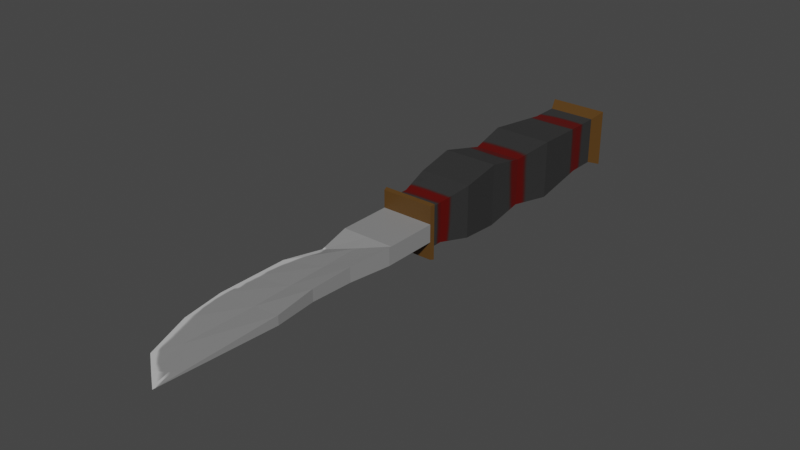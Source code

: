 # Source: Knife.blend  (saved by Blender 3.0.42; exported with 4.5.12 LTS)
import bpy
from mathutils import Matrix  # noqa: F401  (used for matrix-valued properties, if any)

bpy.ops.wm.read_factory_settings(use_empty=True)
scene = bpy.context.scene
scene.name = 'Scene'

# ---- collections
col_collection = bpy.data.collections.new('Collection'); scene.collection.children.link(col_collection)

# ---- images (referenced by path relative to the original .blend; pixels are not part of the script)
import os
ASSET_DIR = os.environ.get("B2B_ASSET_DIR", "")  # directory of the original .blend (textures are referenced by path, not embedded)
HERE = os.path.dirname(os.path.abspath(__file__))  # packed textures are extracted next to this script under _unpacked/

def load_image(name, relpath, width, height, colorspace="sRGB"):
    """Load a texture the original file referenced (path relative to the .blend, or extracted next to this script)."""
    p = next((c for c in (os.path.join(HERE, relpath), os.path.join(ASSET_DIR, relpath)) if relpath and os.path.exists(c)), "")
    if p:
        img = bpy.data.images.load(p, check_existing=True)
        img.name = name
    else:  # same state as the original file: an image datablock whose file is absent (Cycles renders it pink)
        img = bpy.data.images.new(name, width, height)
        img.source = "FILE"
        img.filepath = "//" + (relpath or name)
    img.colorspace_settings.name = colorspace
    return img
img_knife = load_image('Knife', '_unpacked/Knife.c1c38f21.png', 2048, 2048, 'sRGB')

# ---- materials (node trees are filled in below, after node groups)
mat_material = bpy.data.materials.new('Material')
mat_material.alpha_threshold = 0.0
mat_material.use_transparent_shadow = False
mat_material.line_color = (0.0, 0.0, 0.0, 1.0)

# ---- material node trees
mat_material.use_nodes = True; mat_material.node_tree.nodes.clear()
_N = mat_material.node_tree.nodes; _L = mat_material.node_tree.links
n0 = _N.new('ShaderNodeOutputMaterial'); n0.name = 'Material Output'; n0.location = (300, 300)
n1 = _N.new('ShaderNodeBsdfPrincipled'); n1.name = 'Principled BSDF'; n1.location = (10, 300)
n1.distribution = 'GGX'
n1.subsurface_method = 'RANDOM_WALK_SKIN'
n1.inputs[2].default_value = 0.4
n1.inputs[3].default_value = 1.45
n1.inputs[27].default_value = (0.0, 0.0, 0.0, 1.0)
n1.inputs[28].default_value = 1.0
n2 = _N.new('ShaderNodeTexImage'); n2.name = 'Image Texture'; n2.location = (-401, 136)
n2.image = img_knife
_L.new(n1.outputs[0], n0.inputs[0])
_L.new(n2.outputs[0], n1.inputs[0])
n0.is_active_output = True

# ---- world
world_world = bpy.data.worlds.new('World'); scene.world = world_world
world_world.use_nodes = True; world_world.node_tree.nodes.clear()
_N = world_world.node_tree.nodes; _L = world_world.node_tree.links
n0 = _N.new('ShaderNodeOutputWorld'); n0.name = 'World Output'; n0.location = (300, 300)
n1 = _N.new('ShaderNodeBackground'); n1.name = 'Background'; n1.location = (10, 300)
n1.inputs[0].default_value = (0.05088, 0.05088, 0.05088, 1.0)
_L.new(n1.outputs[0], n0.inputs[0])
n0.is_active_output = True
world_world.color = (0.05088, 0.05088, 0.05088)
world_world.use_sun_shadow = False
world_world.sun_shadow_jitter_overblur = 0.0

# ---- meshes
me_plane = bpy.data.meshes.new('Plane')
me_plane.from_pydata([(-0.6903, 3.017e-08, -0.6903), (0.6903, 3.017e-08, -0.6903), (-0.6903, -3.017e-08, 0.6903), (0.6903, -3.017e-08, 0.6903), (-1.0, -3.983, -1.0), (1.0, -3.983, -1.0), (-1.0, -3.983, 1.0), (1.0, -3.983, 1.0), (-0.6903, -1.006e-08, 0.2301), (-0.6903, 1.006e-08, -0.2301), (0.6903, 1.006e-08, -0.2301), (0.6903, -1.006e-08, 0.2301), (-1.0, -3.983, 0.3333), (-1.0, -3.983, -0.3333), (1.0, -3.983, -0.3333), (1.0, -3.983, 0.3333), (-0.8074, -5.404, -0.2691), (-0.8074, -5.404, -0.8074), (0.8074, -5.404, -0.8074), (0.8074, -5.404, 0.2691), (0.8074, -5.404, 0.8074), (-0.8074, -5.404, 0.8074), (-0.8074, -5.404, 0.2691), (0.8074, -5.404, -0.2691), (-1.061, -6.718, -0.3536), (-1.061, -6.718, -1.061), (0.7926, -6.718, -1.061), (0.7926, -6.718, 0.3536), (0.7926, -6.718, 1.061), (-1.061, -6.718, 1.061), (-1.061, -6.718, 0.3536), (0.7926, -6.718, -0.3536), (-0.8922, -8.186, -0.2974), (-0.8922, -8.186, -0.8922), (0.8922, -8.186, -0.8922), (0.8922, -8.186, 0.2974), (0.8922, -8.186, 0.8922), (-0.8922, -8.186, 0.8922), (-0.8922, -8.186, 0.2974), (0.8922, -8.186, -0.2974), (-0.8922, -10.05, -0.2974), (-0.8922, -10.05, -0.8922), (0.8922, -10.05, -0.8922), (0.8922, -10.05, 0.2974), (0.8922, -10.05, 0.8922), (-0.8922, -10.05, 0.8922), (-0.8922, -10.05, 0.2974), (0.8922, -10.05, -0.2974), (-0.8922, -11.17, 0.2974), (-0.8922, -11.17, -0.2974), (0.8922, -11.17, -0.2974), (0.8922, -11.17, 0.2974), (-0.8922, -11.84, 0.2974), (-0.8922, -11.84, -0.2974), (0.8922, -11.84, -0.2974), (0.8922, -11.84, 0.2974), (-1.305, -16.36, -6.256e-07), (0.8922, -16.36, -0.1551), (0.8922, -16.36, 0.1551), (-0.4438, -19.45, -7.984e-07), (0.8049, -20.4, -7.277e-07), (0.8922, -11.93, -0.2974), (-0.8922, -12.82, -4.321e-07), (0.8922, -11.93, 0.2974), (0.8232, -19.55, 0.03237), (-1.072, -17.82, -7.623e-07), (0.8232, -19.55, -0.03238), (1.0, -0.4242, -1.0), (-1.0, -0.4242, -1.0), (1.0, -0.4242, 1.0), (-1.0, -0.4242, 1.0), (-1.0, -0.4242, 0.3333), (-1.0, -0.4242, -0.3333), (1.0, -0.4242, -0.3333), (1.0, -0.4242, 0.3333), (0.8163, -0.8857, -0.8163), (0.8163, -1.854, -0.8163), (0.8163, -0.8857, 0.8163), (0.8163, -1.854, 0.8163), (-0.8163, -0.8857, 0.2721), (-0.8163, -1.854, 0.2721), (-0.8163, -0.8857, -0.2721), (-0.8163, -1.854, -0.2721), (0.8163, -0.8857, -0.2721), (0.8163, -1.854, -0.2721), (0.8163, -0.8857, 0.2721), (0.8163, -1.854, 0.2721), (-0.8163, -1.854, -0.8163), (-0.8163, -0.8857, -0.8163), (-0.8163, -1.854, 0.8163), (-0.8163, -0.8857, 0.8163), (-0.6792, -9.749, 0.6792), (-0.6792, -9.277, 0.6792), (-0.6792, -9.277, 0.2264), (-0.6792, -9.749, 0.2264), (0.6792, -9.277, 0.6792), (0.6792, -9.749, 0.6792), (0.6792, -9.749, 0.2264), (0.6792, -9.277, 0.2264), (-0.6792, -9.277, -0.6792), (-0.6792, -9.749, -0.6792), (-0.6792, -9.749, -0.2264), (-0.6792, -9.277, -0.2264), (0.6792, -9.749, -0.2264), (0.6792, -9.277, -0.2264), (0.6792, -9.277, -0.6792), (0.6792, -9.749, -0.6792), (-0.9312, -9.91, 0.3104), (0.9312, -9.91, 0.9312), (-0.9312, -9.91, -0.9312), (0.9312, -9.91, -0.9312), (-0.9312, -9.91, 0.9312), (0.9312, -9.91, 0.3104), (-0.9312, -9.91, -0.3104), (0.9312, -9.91, -0.3104), (0.0, 3.017e-08, -0.6903), (0.0, -3.017e-08, 0.6903), (0.0, -3.983, -1.0), (0.0, -3.983, 1.0), (0.0, 1.006e-08, -0.2301), (0.0, -1.006e-08, 0.2301), (0.0, -5.404, -0.8074), (0.0, -5.404, 0.8074), (-0.1341, -6.718, -1.061), (-0.1341, -6.718, 1.061), (0.0, -8.186, -0.8922), (0.0, -8.186, 0.8922), (0.0, -10.05, -0.8922), (0.0, -10.05, 0.8922), (0.0, -10.05, -0.2974), (0.0, -10.05, 0.2974), (0.0, -11.17, -0.2974), (0.0, -11.17, 0.2974), (0.0, -11.84, -0.2974), (0.0, -11.84, 0.2974), (0.0, -16.36, 0.07754), (-0.1247, -18.69, -0.01619), (0.0, -16.36, -0.07754), (0.1806, -19.93, -7.63e-07), (0.0, -12.37, 0.1487), (0.0, -12.37, -0.1487), (-0.1247, -18.69, 0.01619), (0.0, -0.4242, 1.0), (0.0, -0.4242, -1.0), (0.0, -0.8857, 0.8163), (0.0, -1.854, 0.8163), (0.0, -0.8857, -0.8163), (0.0, -1.854, -0.8163), (0.0, -9.277, -0.6792), (0.0, -9.749, -0.6792), (0.0, -9.277, 0.6792), (0.0, -9.749, 0.6792), (0.0, -9.91, -0.9312), (0.0, -9.91, 0.9312), (0.7291, -13.41, -0.25), (0.7066, -14.88, -0.2025), (-1.305, -15.18, -5.611e-07), (-1.305, -14.0, -4.966e-07), (0.7066, -14.88, 0.2025), (0.7291, -13.41, 0.25), (0.0, -13.7, 0.125), (0.0, -15.03, 0.1013), (0.0, -13.7, -0.125), (0.0, -15.03, -0.1013)], [], [(120, 116, 3, 11), (15, 7, 20, 19), (147, 76, 5, 117), (86, 78, 7, 15), (82, 87, 4, 13), (145, 89, 6, 118), (89, 80, 12, 6), (80, 82, 13, 12), (76, 84, 14, 5), (84, 86, 15, 14), (12, 13, 16, 22), (14, 15, 19, 23), (115, 119, 10, 1), (119, 120, 11, 10), (19, 20, 28, 27), (21, 22, 30, 29), (18, 23, 31, 26), (13, 4, 17, 16), (5, 14, 23, 18), (118, 6, 21, 122), (6, 12, 22, 21), (117, 5, 18, 121), (29, 30, 38, 37), (26, 31, 39, 34), (123, 26, 34, 125), (16, 17, 25, 24), (23, 19, 27, 31), (22, 16, 24, 30), (122, 21, 29, 124), (121, 18, 26, 123), (113, 109, 41, 40), (112, 108, 44, 43), (111, 107, 46, 45), (27, 28, 36, 35), (24, 25, 33, 32), (31, 27, 35, 39), (30, 24, 32, 38), (124, 29, 37, 126), (130, 43, 44, 128), (127, 42, 47, 129), (129, 47, 50, 131), (114, 112, 43, 47), (107, 113, 40, 46), (153, 111, 45, 128), (152, 110, 42, 127), (110, 114, 47, 42), (132, 48, 52, 134), (130, 46, 48, 132), (47, 43, 51, 50), (46, 40, 49, 48), (163, 155, 57, 137), (50, 51, 55, 54), (131, 50, 54, 133), (48, 49, 53, 52), (137, 57, 66, 136), (161, 156, 56, 135), (155, 158, 58, 57), (141, 65, 59, 138), (66, 64, 60), (136, 66, 60, 138), (54, 55, 63, 61), (134, 52, 62, 139), (52, 53, 62), (133, 54, 61, 140), (57, 58, 64, 66), (135, 56, 65, 141), (10, 11, 74, 73), (1, 10, 73, 67), (8, 9, 72, 71), (2, 8, 71, 70), (116, 2, 70, 142), (9, 0, 68, 72), (11, 3, 69, 74), (115, 1, 67, 143), (73, 74, 85, 83), (83, 85, 86, 84), (67, 73, 83, 75), (75, 83, 84, 76), (71, 72, 81, 79), (79, 81, 82, 80), (70, 71, 79, 90), (90, 79, 80, 89), (142, 70, 90, 144), (144, 90, 89, 145), (72, 68, 88, 81), (81, 88, 87, 82), (74, 69, 77, 85), (85, 77, 78, 86), (143, 67, 75, 146), (146, 75, 76, 147), (34, 39, 104, 105), (105, 104, 103, 106), (125, 34, 105, 148), (148, 105, 106, 149), (126, 37, 92, 150), (150, 92, 91, 151), (38, 32, 102, 93), (93, 102, 101, 94), (39, 35, 98, 104), (104, 98, 97, 103), (37, 38, 93, 92), (92, 93, 94, 91), (35, 36, 95, 98), (98, 95, 96, 97), (32, 33, 99, 102), (102, 99, 100, 101), (106, 103, 114, 110), (149, 106, 110, 152), (151, 91, 111, 153), (94, 101, 113, 107), (103, 97, 112, 114), (91, 94, 107, 111), (97, 96, 108, 112), (101, 100, 109, 113), (96, 151, 153, 108), (100, 149, 152, 109), (95, 150, 151, 96), (36, 126, 150, 95), (99, 148, 149, 100), (33, 125, 148, 99), (88, 146, 147, 87), (68, 143, 146, 88), (77, 144, 145, 78), (69, 142, 144, 77), (0, 115, 143, 68), (3, 116, 142, 69), (58, 135, 141, 64), (53, 133, 140, 62), (55, 134, 139, 63), (65, 136, 138, 59), (64, 141, 138, 60), (158, 161, 135, 58), (56, 137, 136, 65), (49, 131, 133, 53), (156, 163, 137, 56), (43, 130, 132, 51), (51, 132, 134, 55), (109, 152, 127, 41), (108, 153, 128, 44), (40, 129, 131, 49), (41, 127, 129, 40), (46, 130, 128, 45), (28, 124, 126, 36), (17, 121, 123, 25), (20, 122, 124, 28), (25, 123, 125, 33), (4, 117, 121, 17), (7, 118, 122, 20), (9, 8, 120, 119), (0, 9, 119, 115), (78, 145, 118, 7), (87, 147, 117, 4), (8, 2, 116, 120), (62, 140, 162, 157), (157, 162, 163, 156), (63, 139, 160, 159), (159, 160, 161, 158), (61, 63, 159, 154), (154, 159, 158, 155), (139, 62, 157, 160), (160, 157, 156, 161), (140, 61, 154, 162), (162, 154, 155, 163)])
_uv = me_plane.uv_layers.new(name='UVMap')
_uv.uv.foreach_set('vector', [0.8968, 0.8832, 0.9032, 0.8537, 0.9386, 0.8675, 0.9361, 0.8879, 0.4178, 0.4477, 0.4184, 0.4894, 0.3232, 0.4834, 0.3219, 0.4458, 0.5643, 0.3096, 0.5615, 0.3679, 0.4178, 0.3633, 0.4142, 0.2968, 0.5621, 0.4448, 0.562, 0.4832, 0.4184, 0.4894, 0.4178, 0.4477, 0.5855, 0.1667, 0.5854, 0.2051, 0.4418, 0.2113, 0.4412, 0.1697, 0.5877, 0.03149, 0.5848, 0.0898, 0.4412, 0.08526, 0.4376, 0.01867, 0.5848, 0.0898, 0.5853, 0.1285, 0.4411, 0.127, 0.4412, 0.08526, 0.5853, 0.1285, 0.5855, 0.1667, 0.4412, 0.1697, 0.4411, 0.127, 0.5615, 0.3679, 0.5619, 0.4065, 0.4177, 0.4051, 0.4178, 0.3633, 0.5619, 0.4065, 0.5621, 0.4448, 0.4178, 0.4477, 0.4177, 0.4051, 0.4411, 0.127, 0.4412, 0.1697, 0.3452, 0.1677, 0.3447, 0.1301, 0.4177, 0.4051, 0.4178, 0.4477, 0.3219, 0.4458, 0.3213, 0.4082, 0.9024, 0.9428, 0.8962, 0.9132, 0.9353, 0.9106, 0.9359, 0.9309, 0.8962, 0.9132, 0.8968, 0.8832, 0.9361, 0.8879, 0.9353, 0.9106, 0.961, 0.1684, 0.9601, 0.2061, 0.8707, 0.2192, 0.8717, 0.1727, 0.9612, 0.3499, 0.963, 0.3881, 0.8738, 0.3854, 0.873, 0.3431, 0.96, 0.09357, 0.9607, 0.1311, 0.8718, 0.1267, 0.8709, 0.08024, 0.4412, 0.1697, 0.4418, 0.2113, 0.3466, 0.2054, 0.3452, 0.1677, 0.4178, 0.3633, 0.4177, 0.4051, 0.3213, 0.4082, 0.3222, 0.3704, 0.4376, 0.01867, 0.4412, 0.08526, 0.3456, 0.09234, 0.3362, 0.0353, 0.4412, 0.08526, 0.4411, 0.127, 0.3447, 0.1301, 0.3456, 0.09234, 0.4142, 0.2968, 0.4178, 0.3633, 0.3222, 0.3704, 0.3129, 0.3134, 0.873, 0.3431, 0.8738, 0.3854, 0.7794, 0.3866, 0.7816, 0.3474, 0.8709, 0.08024, 0.8718, 0.1267, 0.7768, 0.1299, 0.7785, 0.09226, 0.8724, 0.01867, 0.8709, 0.08024, 0.7785, 0.09226, 0.77, 0.0328, 0.9635, 0.4262, 0.9616, 0.4646, 0.8727, 0.4711, 0.8735, 0.4287, 0.9607, 0.1311, 0.961, 0.1684, 0.8717, 0.1727, 0.8718, 0.1267, 0.963, 0.3881, 0.9635, 0.4262, 0.8735, 0.4287, 0.8738, 0.3854, 0.9735, 0.2921, 0.9612, 0.3499, 0.873, 0.3431, 0.8755, 0.2815, 0.9662, 0.03618, 0.96, 0.09357, 0.8709, 0.08024, 0.8724, 0.01867, 0.7943, 0.6415, 0.7949, 0.6116, 0.8001, 0.6126, 0.8046, 0.6424, 0.708, 0.6239, 0.7087, 0.5941, 0.7138, 0.595, 0.7183, 0.6248, 0.7888, 0.7175, 0.7916, 0.687, 0.8021, 0.6873, 0.7945, 0.7175, 0.8717, 0.1727, 0.8707, 0.2192, 0.7782, 0.2067, 0.7766, 0.169, 0.8735, 0.4287, 0.8727, 0.4711, 0.7813, 0.4662, 0.7794, 0.4269, 0.8718, 0.1267, 0.8717, 0.1727, 0.7766, 0.169, 0.7768, 0.1299, 0.8738, 0.3854, 0.8735, 0.4287, 0.7794, 0.4269, 0.7794, 0.3866, 0.8755, 0.2815, 0.873, 0.3431, 0.7816, 0.3474, 0.7696, 0.2877, 0.7572, 0.5854, 0.7183, 0.6248, 0.7138, 0.595, 0.7309, 0.5595, 0.7162, 0.7427, 0.7083, 0.6999, 0.7158, 0.6698, 0.7572, 0.7218, 0.7505, 0.7993, 0.7509, 0.865, 0.6688, 0.8651, 0.6679, 0.7999, 0.7054, 0.6695, 0.708, 0.6239, 0.7183, 0.6248, 0.7158, 0.6698, 0.7916, 0.687, 0.7943, 0.6415, 0.8046, 0.6424, 0.8021, 0.6873, 0.7933, 0.7617, 0.7888, 0.7175, 0.7945, 0.7175, 0.8025, 0.7602, 0.707, 0.7441, 0.7025, 0.6999, 0.7083, 0.6999, 0.7162, 0.7427, 0.7025, 0.6999, 0.7054, 0.6695, 0.7158, 0.6698, 0.7083, 0.6999, 0.2228, 0.6415, 0.1581, 0.643, 0.157, 0.5961, 0.2211, 0.5924, 0.2238, 0.7241, 0.1581, 0.7249, 0.1581, 0.643, 0.2228, 0.6415, 0.7509, 0.865, 0.7509, 0.9089, 0.6686, 0.9084, 0.6688, 0.8651, 0.1581, 0.7249, 0.114, 0.7249, 0.1151, 0.6426, 0.1581, 0.643, 0.3754, 0.8133, 0.3858, 0.8696, 0.2738, 0.8745, 0.274, 0.8078, 0.6688, 0.8651, 0.6686, 0.9084, 0.6203, 0.9078, 0.6206, 0.8653, 0.6679, 0.7999, 0.6688, 0.8651, 0.6206, 0.8653, 0.6187, 0.8008, 0.1581, 0.643, 0.1151, 0.6426, 0.1164, 0.5951, 0.157, 0.5961, 0.274, 0.8078, 0.2738, 0.8745, 0.06995, 0.8824, 0.09169, 0.806, 0.2387, 0.3452, 0.1422, 0.331, 0.1439, 0.2492, 0.2387, 0.2423, 0.3858, 0.8696, 0.3859, 0.9016, 0.2735, 0.8961, 0.2738, 0.8745, 0.1916, 0.07575, 0.1459, 0.1553, 0.1481, 0.04898, 0.1491, 0.0002632, 0.06995, 0.8824, 0.06992, 0.8863, 0.05422, 0.8843, 0.09169, 0.806, 0.06995, 0.8824, 0.05422, 0.8843, 0.01421, 0.884, 0.6206, 0.8653, 0.6203, 0.9078, 0.6137, 0.9077, 0.614, 0.8654, 0.2211, 0.5924, 0.157, 0.5961, 0.1385, 0.5118, 0.2179, 0.5501, 0.157, 0.5961, 0.1164, 0.5951, 0.1385, 0.5118, 0.6187, 0.8008, 0.6206, 0.8653, 0.614, 0.8654, 0.577, 0.8025, 0.2738, 0.8745, 0.2735, 0.8961, 0.06992, 0.8863, 0.06995, 0.8824, 0.2387, 0.2423, 0.1439, 0.2492, 0.1459, 0.1553, 0.1916, 0.07575, 0.9353, 0.9106, 0.9361, 0.8879, 0.9627, 0.8831, 0.9614, 0.9171, 0.9359, 0.9309, 0.9353, 0.9106, 0.9614, 0.9171, 0.9528, 0.942, 0.9288, 0.7072, 0.9296, 0.6846, 0.9563, 0.6797, 0.955, 0.7137, 0.9295, 0.7275, 0.9288, 0.7072, 0.955, 0.7137, 0.9464, 0.7387, 0.896, 0.7394, 0.9295, 0.7275, 0.9464, 0.7387, 0.9124, 0.7707, 0.9296, 0.6846, 0.9322, 0.6641, 0.9497, 0.6543, 0.9563, 0.6797, 0.9361, 0.8879, 0.9386, 0.8675, 0.9561, 0.8577, 0.9627, 0.8831, 0.9024, 0.9428, 0.9359, 0.9309, 0.9528, 0.942, 0.9188, 0.9741, 0.9614, 0.9171, 0.9627, 0.8831, 0.9924, 0.8828, 0.9924, 0.9199, 0.6297, 0.4066, 0.6298, 0.4443, 0.5621, 0.4448, 0.5619, 0.4065, 0.9528, 0.942, 0.9614, 0.9171, 0.9924, 0.9199, 0.9785, 0.9565, 0.6302, 0.3694, 0.6297, 0.4066, 0.5619, 0.4065, 0.5615, 0.3679, 0.955, 0.7137, 0.9563, 0.6797, 0.986, 0.6794, 0.986, 0.7165, 0.6531, 0.1286, 0.6532, 0.1663, 0.5855, 0.1667, 0.5853, 0.1285, 0.9464, 0.7387, 0.955, 0.7137, 0.986, 0.7165, 0.972, 0.7531, 0.6536, 0.09128, 0.6531, 0.1286, 0.5853, 0.1285, 0.5848, 0.0898, 0.9124, 0.7707, 0.9464, 0.7387, 0.972, 0.7531, 0.9363, 0.7925, 0.6557, 0.03397, 0.6536, 0.09128, 0.5848, 0.0898, 0.5877, 0.03149, 0.9563, 0.6797, 0.9497, 0.6543, 0.9762, 0.6419, 0.986, 0.6794, 0.6532, 0.1663, 0.6537, 0.2041, 0.5854, 0.2051, 0.5855, 0.1667, 0.9627, 0.8831, 0.9561, 0.8577, 0.9826, 0.8452, 0.9924, 0.8828, 0.6298, 0.4443, 0.6303, 0.4821, 0.562, 0.4832, 0.5621, 0.4448, 0.9188, 0.9741, 0.9528, 0.942, 0.9785, 0.9565, 0.9428, 0.9959, 0.6323, 0.3121, 0.6302, 0.3694, 0.5615, 0.3679, 0.5643, 0.3096, 0.7785, 0.09226, 0.7768, 0.1299, 0.6985, 0.1324, 0.6986, 0.09858, 0.6986, 0.09858, 0.6985, 0.1324, 0.6643, 0.1325, 0.6636, 0.1, 0.77, 0.0328, 0.7785, 0.09226, 0.6986, 0.09858, 0.6917, 0.04825, 0.6917, 0.04825, 0.6986, 0.09858, 0.6636, 0.1, 0.659, 0.052, 0.7696, 0.2877, 0.7816, 0.3474, 0.6996, 0.3553, 0.6918, 0.3049, 0.6918, 0.3049, 0.6996, 0.3553, 0.6645, 0.3571, 0.6592, 0.3092, 0.7794, 0.3866, 0.7794, 0.4269, 0.6995, 0.4229, 0.6997, 0.3895, 0.6997, 0.3895, 0.6995, 0.4229, 0.6651, 0.422, 0.6653, 0.3897, 0.7768, 0.1299, 0.7766, 0.169, 0.6983, 0.1655, 0.6985, 0.1324, 0.6985, 0.1324, 0.6983, 0.1655, 0.6641, 0.1648, 0.6643, 0.1325, 0.7816, 0.3474, 0.7794, 0.3866, 0.6997, 0.3895, 0.6996, 0.3553, 0.6996, 0.3553, 0.6997, 0.3895, 0.6653, 0.3897, 0.6645, 0.3571, 0.7766, 0.169, 0.7782, 0.2067, 0.698, 0.1998, 0.6983, 0.1655, 0.6983, 0.1655, 0.698, 0.1998, 0.6625, 0.1967, 0.6641, 0.1648, 0.7794, 0.4269, 0.7813, 0.4662, 0.699, 0.4577, 0.6995, 0.4229, 0.6995, 0.4229, 0.699, 0.4577, 0.6633, 0.4541, 0.6651, 0.422, 0.683, 0.6994, 0.6825, 0.6628, 0.7054, 0.6695, 0.7025, 0.6999, 0.6866, 0.7457, 0.683, 0.6994, 0.7025, 0.6999, 0.707, 0.7441, 0.7729, 0.7633, 0.7693, 0.717, 0.7888, 0.7175, 0.7933, 0.7617, 0.7688, 0.6803, 0.7705, 0.6451, 0.7943, 0.6415, 0.7916, 0.687, 0.6825, 0.6628, 0.6842, 0.6276, 0.708, 0.6239, 0.7054, 0.6695, 0.7693, 0.717, 0.7688, 0.6803, 0.7916, 0.687, 0.7888, 0.7175, 0.6842, 0.6276, 0.6899, 0.5911, 0.7087, 0.5941, 0.708, 0.6239, 0.7705, 0.6451, 0.7761, 0.6087, 0.7949, 0.6116, 0.7943, 0.6415, 0.6899, 0.5911, 0.7047, 0.5494, 0.7231, 0.5559, 0.7087, 0.5941, 0.7761, 0.6087, 0.791, 0.5669, 0.8093, 0.5735, 0.7949, 0.6116, 0.698, 0.1998, 0.6908, 0.2509, 0.6562, 0.2465, 0.6625, 0.1967, 0.7782, 0.2067, 0.7694, 0.2664, 0.6908, 0.2509, 0.698, 0.1998, 0.699, 0.4577, 0.6908, 0.5088, 0.6562, 0.5039, 0.6633, 0.4541, 0.7813, 0.4662, 0.769, 0.5261, 0.6908, 0.5088, 0.699, 0.4577, 0.6537, 0.2041, 0.6557, 0.2601, 0.5891, 0.2631, 0.5854, 0.2051, 0.9497, 0.6543, 0.9163, 0.6181, 0.943, 0.5979, 0.9762, 0.6419, 0.6303, 0.4821, 0.6323, 0.5382, 0.5657, 0.5412, 0.562, 0.4832, 0.9561, 0.8577, 0.9227, 0.8215, 0.9495, 0.8013, 0.9826, 0.8452, 0.9322, 0.6641, 0.8967, 0.6504, 0.9163, 0.6181, 0.9497, 0.6543, 0.9386, 0.8675, 0.9032, 0.8537, 0.9227, 0.8215, 0.9561, 0.8577, 0.2735, 0.8961, 0.2733, 0.9629, 0.09081, 0.9629, 0.06992, 0.8863, 0.1164, 0.5951, 0.05255, 0.5889, 0.05753, 0.5468, 0.1385, 0.5118, 0.6203, 0.9078, 0.6177, 0.9725, 0.5761, 0.9702, 0.6137, 0.9077, 0.1459, 0.1553, 0.1034, 0.07392, 0.1491, 0.0002632, 0.1481, 0.04898, 0.06992, 0.8863, 0.09081, 0.9629, 0.01421, 0.884, 0.05422, 0.8843, 0.3859, 0.9016, 0.3751, 0.9579, 0.2733, 0.9629, 0.2735, 0.8961, 0.1439, 0.2492, 0.04948, 0.2383, 0.1034, 0.07392, 0.1459, 0.1553, 0.1151, 0.6426, 0.04921, 0.6397, 0.05255, 0.5889, 0.1164, 0.5951, 0.1422, 0.331, 0.04522, 0.3412, 0.04948, 0.2383, 0.1439, 0.2492, 0.7509, 0.9089, 0.7503, 0.975, 0.6673, 0.974, 0.6686, 0.9084, 0.6686, 0.9084, 0.6673, 0.974, 0.6177, 0.9725, 0.6203, 0.9078, 0.7949, 0.6116, 0.8093, 0.5735, 0.8172, 0.577, 0.8001, 0.6126, 0.7087, 0.5941, 0.7231, 0.5559, 0.7309, 0.5595, 0.7138, 0.595, 0.114, 0.7249, 0.0471, 0.7236, 0.04921, 0.6397, 0.1151, 0.6426, 0.8001, 0.6126, 0.8172, 0.577, 0.8435, 0.6029, 0.8046, 0.6424, 0.8021, 0.6873, 0.8435, 0.7394, 0.8025, 0.7602, 0.7945, 0.7175, 0.8707, 0.2192, 0.872, 0.281, 0.7694, 0.2664, 0.7782, 0.2067, 0.9616, 0.4646, 0.9735, 0.5229, 0.8749, 0.5329, 0.8727, 0.4711, 0.9601, 0.2061, 0.9662, 0.2637, 0.872, 0.281, 0.8707, 0.2192, 0.8727, 0.4711, 0.8749, 0.5329, 0.769, 0.5261, 0.7813, 0.4662, 0.4418, 0.2113, 0.4391, 0.2778, 0.3379, 0.2623, 0.3466, 0.2054, 0.4184, 0.4894, 0.4157, 0.5559, 0.3145, 0.5404, 0.3232, 0.4834, 0.9296, 0.6846, 0.9288, 0.7072, 0.8897, 0.7099, 0.8904, 0.6798, 0.9322, 0.6641, 0.9296, 0.6846, 0.8904, 0.6798, 0.8967, 0.6504, 0.562, 0.4832, 0.5657, 0.5412, 0.4157, 0.5559, 0.4184, 0.4894, 0.5854, 0.2051, 0.5891, 0.2631, 0.4391, 0.2778, 0.4418, 0.2113, 0.9288, 0.7072, 0.9295, 0.7275, 0.896, 0.7394, 0.8897, 0.7099, 0.1385, 0.5118, 0.05753, 0.5468, 0.05229, 0.4434, 0.1406, 0.4103, 0.1406, 0.4103, 0.05229, 0.4434, 0.04522, 0.3412, 0.1422, 0.331, 0.6137, 0.9077, 0.5761, 0.9702, 0.4763, 0.9604, 0.5032, 0.9055, 0.5032, 0.9055, 0.4763, 0.9604, 0.3751, 0.9579, 0.3859, 0.9016, 0.614, 0.8654, 0.6137, 0.9077, 0.5032, 0.9055, 0.5032, 0.8667, 0.5032, 0.8667, 0.5032, 0.9055, 0.3859, 0.9016, 0.3858, 0.8696, 0.2179, 0.5501, 0.1385, 0.5118, 0.1406, 0.4103, 0.2274, 0.447, 0.2274, 0.447, 0.1406, 0.4103, 0.1422, 0.331, 0.2387, 0.3452, 0.577, 0.8025, 0.614, 0.8654, 0.5032, 0.8667, 0.4767, 0.8114, 0.4767, 0.8114, 0.5032, 0.8667, 0.3858, 0.8696, 0.3754, 0.8133])
me_plane.materials.append(mat_material)
me_plane.use_remesh_fix_poles = True
me_plane.use_remesh_preserve_attributes = False
me_plane.update()

# ---- objects
ob_plane = bpy.data.objects.new('Plane', me_plane)

# ---- transforms, parenting, visibility, modifiers, constraints
ob_plane.location = (0.0, 0.0, 0.0)

# ---- collection membership
col_collection.objects.link(ob_plane)

# ---- scene / render settings (as saved in the file)
scene.frame_start = 1; scene.frame_end = 250; scene.frame_set(1)
scene.render.engine = 'BLENDER_EEVEE_NEXT'
scene.cycles.sampling_pattern = 'TABULATED_SOBOL'
scene.cycles.use_light_tree = False
scene.view_settings.view_transform = 'Filmic'
bpy.context.view_layer.update()

# ---- added for rendering (the .blend has no active camera and no usable light): camera, sun
cam_auto = bpy.data.cameras.new('AutoCamera')
cam_auto.lens = 50.0
cam_auto.sensor_width = 36.0
cam_auto.clip_end = 1000.0
ob_auto_camera = bpy.data.objects.new('AutoCamera', cam_auto)
scene.collection.objects.link(ob_auto_camera)
ob_auto_camera.location = (18.9412, -33.1114, 15.275)
ob_auto_camera.rotation_euler = (1.09748, -7.21219e-08, 0.694738)
scene.camera = ob_auto_camera
light_auto_sun = bpy.data.lights.new('AutoSun', 'SUN')
light_auto_sun.energy = 3.0
light_auto_sun.angle = 0.0523599
ob_auto_sun = bpy.data.objects.new('AutoSun', light_auto_sun)
scene.collection.objects.link(ob_auto_sun)
ob_auto_sun.rotation_euler = (0.872665, 0.174533, 0.523599)
bpy.context.view_layer.update()
